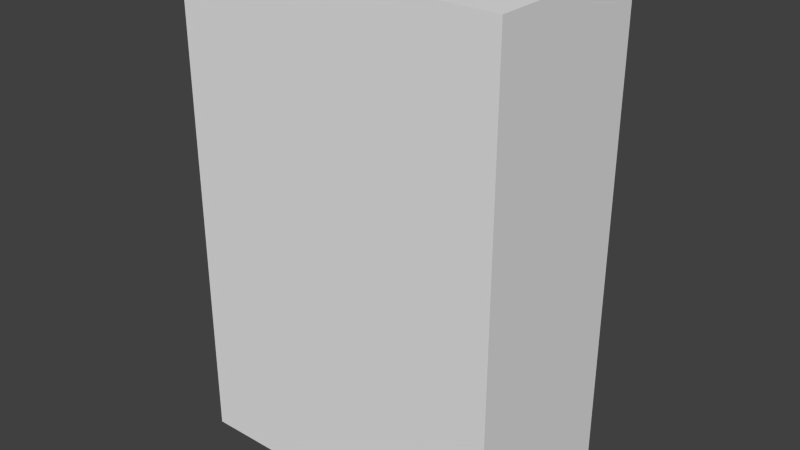# Source: vending1_3.blend  (saved by Blender 2.76.0; exported with 4.5.12 LTS)
import bpy
from mathutils import Matrix  # noqa: F401  (used for matrix-valued properties, if any)

bpy.ops.wm.read_factory_settings(use_empty=True)
scene = bpy.context.scene
scene.name = 'Scene'

# ---- collections
col_collection_1 = bpy.data.collections.new('Collection 1'); scene.collection.children.link(col_collection_1)

# ---- world
world_world = bpy.data.worlds.new('World'); scene.world = world_world
world_world.color = (0.05088, 0.05088, 0.05088)
world_world.use_sun_shadow = False
world_world.sun_shadow_jitter_overblur = 0.0
world_world.cycles.sampling_method = 'MANUAL'
world_world.cycles.sample_map_resolution = 256

# ---- meshes
me_plane_003 = bpy.data.meshes.new('Plane.003')
me_plane_003.from_pydata([(-7.199, -0.3165, -1.2), (-7.199, -0.3165, 1.2), (-7.215, 0.5635, 1.187), (-7.199, 0.5501, 1.2), (-7.199, 0.5501, -1.2), (-7.215, 0.5635, -1.184), (-7.199, 0.2159, 1.2), (-7.199, 0.2159, -1.2), (-7.293, 0.5635, 0.0659), (-7.293, 0.5635, 1.013), (-7.309, 0.5635, 1.049), (-7.343, 0.5635, 1.074), (-7.389, 0.5635, 1.088), (-7.293, 0.4835, 0.0659), (-7.293, 0.4835, 1.013), (-7.309, 0.4835, 1.049), (-7.343, 0.4835, 1.074), (-7.389, 0.4835, 1.088), (-7.373, 0.5635, -0.002374), (-7.353, 0.5635, -0.01007), (-7.341, 0.5635, -0.02541), (-7.335, 0.5635, -0.04764), (-7.335, 0.5635, -0.3499), (-7.344, 0.5635, -0.3708), (-7.374, 0.5635, -0.3924), (-7.373, 0.5435, -0.002374), (-7.353, 0.5435, -0.01007), (-7.341, 0.5435, -0.02541), (-7.335, 0.5435, -0.04764), (-7.335, 0.5435, -0.3499), (-7.344, 0.5435, -0.3708), (-7.374, 0.5435, -0.3924), (-8.797, -0.3165, -1.2), (-8.797, -0.3165, 1.2), (-8.782, 0.5635, 1.187), (-8.797, 0.5501, 1.2), (-8.797, 0.5501, -1.2), (-8.782, 0.5635, -1.184), (-8.797, 0.2159, 1.2), (-8.797, 0.2159, -1.2), (-7.998, 0.2159, -1.2), (-7.998, 0.2159, 1.2), (-7.998, 0.5635, 0.0659), (-8.703, 0.5635, 0.0659), (-8.703, 0.5635, 1.013), (-8.687, 0.5635, 1.049), (-8.653, 0.5635, 1.074), (-8.608, 0.5635, 1.088), (-7.998, 0.1759, -1.2), (-7.998, 0.1759, 1.2), (-8.703, 0.4835, 0.0659), (-8.703, 0.4835, 1.013), (-8.687, 0.4835, 1.049), (-8.653, 0.4835, 1.074), (-8.608, 0.4835, 1.088), (-7.998, 0.5635, -0.002374), (-7.998, 0.5635, -0.3924), (-8.005, 0.5635, -0.002374), (-8.024, 0.5635, -0.01007), (-8.037, 0.5635, -0.02541), (-8.043, 0.5635, -0.04764), (-8.043, 0.5635, -0.3499), (-8.034, 0.5635, -0.3708), (-8.003, 0.5635, -0.3924), (-8.005, 0.5435, -0.002374), (-8.024, 0.5435, -0.01007), (-8.037, 0.5435, -0.02541), (-8.043, 0.5435, -0.04764), (-8.043, 0.5435, -0.3499), (-8.034, 0.5435, -0.3708), (-8.003, 0.5435, -0.3924), (-8.782, 0.5635, 0.0659), (-8.073, 0.5635, 0.0659), (-8.073, 0.5635, -0.5636), (-8.073, 0.5635, -0.818), (-7.998, 0.5635, -0.5636), (-7.998, 0.5635, -0.818), (-7.367, 0.5635, -0.5636), (-7.365, 0.5635, -0.818), (-8.478, 0.5635, -0.5636), (-8.478, 0.5635, -0.818), (-8.073, 0.5235, -0.5636), (-8.073, 0.4835, -0.818), (-7.998, 0.4835, -0.818), (-7.367, 0.5235, -0.5636), (-7.365, 0.4835, -0.818), (-8.478, 0.5235, -0.5636), (-8.478, 0.4835, -0.818), (-8.782, 0.5635, -0.5636)], [(40, 48), (41, 49)], [(1, 0, 7), (33, 6, 38), (5, 2, 3), (13, 8, 42), (7, 4, 3), (11, 10, 16), (31, 24, 56), (0, 1, 33), (6, 7, 3), (36, 37, 4), (39, 36, 7), (54, 47, 12), (10, 15, 16), (8, 13, 14), (3, 2, 34), (11, 16, 17), (9, 14, 15), (37, 5, 4), (84, 83, 81), (23, 30, 29), (20, 27, 26), (24, 31, 30), (21, 28, 27), (67, 64, 70), (6, 1, 7), (22, 29, 28), (19, 26, 25), (33, 38, 39), (9, 8, 14), (35, 71, 36), (12, 11, 17), (38, 35, 36), (10, 9, 15), (33, 1, 6), (36, 4, 7), (42, 72, 50), (86, 82, 87), (17, 54, 12), (70, 31, 56), (53, 52, 45), (51, 50, 43), (6, 3, 35), (54, 53, 46), (52, 51, 44), (35, 3, 34), (56, 63, 70), (68, 69, 62), (65, 66, 59), (69, 70, 63), (66, 67, 60), (4, 5, 3), (35, 38, 6), (67, 68, 61), (64, 65, 58), (17, 16, 14), (75, 84, 81), (79, 88, 43), (74, 80, 87), (72, 60, 61), (64, 55, 25), (72, 43, 50), (32, 0, 33), (50, 13, 42), (73, 81, 86), (76, 83, 85), (74, 82, 83), (80, 79, 86), (78, 85, 84), (11, 12, 2), (32, 39, 7), (7, 0, 32), (84, 85, 83), (83, 82, 81), (86, 81, 82), (22, 23, 29), (19, 20, 26), (23, 24, 30), (20, 21, 27), (30, 31, 29), (70, 69, 68), (68, 67, 70), (66, 65, 64), (64, 25, 70), (26, 27, 25), (28, 29, 31), (31, 25, 28), (67, 66, 64), (25, 27, 28), (31, 70, 25), (21, 22, 28), (18, 19, 25), (32, 33, 39), (37, 36, 88), (35, 34, 71), (88, 36, 71), (39, 38, 36), (46, 53, 45), (44, 51, 43), (47, 54, 46), (45, 52, 44), (61, 68, 62), (58, 65, 59), (62, 69, 63), (59, 66, 60), (60, 67, 61), (57, 64, 58), (14, 13, 17), (50, 17, 13), (52, 53, 51), (54, 17, 50), (16, 15, 14), (50, 51, 54), (53, 54, 51), (75, 77, 84), (81, 73, 75), (43, 72, 79), (73, 79, 72), (88, 71, 43), (82, 74, 87), (56, 75, 63), (72, 42, 58), (63, 75, 73), (42, 55, 57), (62, 63, 73), (42, 57, 58), (61, 62, 73), (72, 58, 59), (61, 73, 72), (72, 59, 60), (18, 25, 55), (64, 57, 55), (79, 73, 86), (78, 76, 85), (76, 74, 83), (87, 80, 86), (77, 78, 84), (74, 76, 37), (88, 79, 80), (80, 74, 37), (77, 75, 24), (37, 88, 80), (75, 56, 24), (37, 76, 5), (77, 24, 23), (5, 76, 78), (78, 77, 5), (18, 55, 42), (77, 23, 22), (18, 42, 8), (5, 77, 22), (19, 18, 8), (5, 22, 8), (20, 19, 8), (43, 71, 44), (21, 20, 8), (44, 71, 34), (22, 21, 8), (45, 44, 34), (2, 5, 8), (46, 45, 34), (2, 8, 9), (47, 46, 34), (2, 9, 10), (47, 34, 12), (2, 10, 11), (12, 34, 2)])
_uv = me_plane_003.uv_layers.new(name='UVMap')
_uv.uv.foreach_set('vector', [0.3659, 0.7315, 0.3657, 0.7143, 0.3653, 0.7143, 0.3609, 0.9414, 0.3593, 0.9415, 0.3593, 0.9415, 0.3999, 0.711, 0.3999, 0.7071, 0.3999, 0.7071, 0.72, 0.7081, 0.72, 0.7081, 0.7209, 0.7081, 0.3645, 0.5136, 0.3494, 0.5139, 0.355, 0.9947, 0.7201, 0.7109, 0.7201, 0.7109, 0.7201, 0.7109, 0.7247, 0.4586, 0.7247, 0.4586, 0.7292, 0.4585, 0.3645, 0.7345, 0.3645, 0.7445, 0.3645, 0.7445, 0.3701, 0.9944, 0.3645, 0.5136, 0.355, 0.9947, 0.3999, 0.711, 0.3999, 0.711, 0.3999, 0.711, 0.3565, 0.5136, 0.3494, 0.5139, 0.3565, 0.5136, 0.7202, 0.711, 0.7202, 0.711, 0.7202, 0.711, 0.7201, 0.7109, 0.7201, 0.7109, 0.7201, 0.7109, 0.72, 0.7081, 0.72, 0.7081, 0.7201, 0.7108, 0.3999, 0.7075, 0.3999, 0.7075, 0.3999, 0.7075, 0.7201, 0.7109, 0.7201, 0.7109, 0.7202, 0.711, 0.7201, 0.7108, 0.7201, 0.7108, 0.7201, 0.7109, 0.3999, 0.711, 0.3999, 0.711, 0.3999, 0.711, 0.7166, 0.2592, 0.8205, 0.1624, 0.8333, 0.2573, 0.7245, 0.4589, 0.7245, 0.4589, 0.7244, 0.4592, 0.7246, 0.4641, 0.7246, 0.4641, 0.7247, 0.4643, 0.7247, 0.4586, 0.7247, 0.4586, 0.7245, 0.4589, 0.7245, 0.4637, 0.7245, 0.4637, 0.7246, 0.4641, 0.7114, 0.4752, 0.7191, 0.4934, 0.7163, 0.3344, 0.3655, 0.7315, 0.3659, 0.7315, 0.3653, 0.7143, 0.7244, 0.4592, 0.7244, 0.4592, 0.7245, 0.4637, 0.7247, 0.4643, 0.7247, 0.4643, 0.7248, 0.4644, 0.3659, 0.7315, 0.3655, 0.7315, 0.3653, 0.7143, 0.7201, 0.7108, 0.72, 0.7081, 0.7201, 0.7108, 0.3999, 0.7071, 0.3999, 0.7089, 0.3999, 0.711, 0.7202, 0.711, 0.7201, 0.7109, 0.7202, 0.711, 0.3701, 0.9944, 0.355, 0.9947, 0.3494, 0.5139, 0.7201, 0.7109, 0.7201, 0.7108, 0.7201, 0.7109, 0.3609, 0.9414, 0.3609, 0.9414, 0.3593, 0.9415, 0.3494, 0.5139, 0.3494, 0.5139, 0.3565, 0.5136, 0.7209, 0.7081, 0.7208, 0.7081, 0.72, 0.7081, 0.9317, 0.2557, 0.8328, 0.1622, 0.9313, 0.1607, 0.7202, 0.711, 0.7202, 0.711, 0.7202, 0.711, 0.7247, 0.4586, 0.7247, 0.4586, 0.7292, 0.4585, 0.7201, 0.7109, 0.7201, 0.7109, 0.7201, 0.7109, 0.7201, 0.7108, 0.72, 0.7081, 0.72, 0.7081, 0.3593, 0.9415, 0.3582, 0.9415, 0.3582, 0.9415, 0.7202, 0.711, 0.7201, 0.7109, 0.7201, 0.7109, 0.7201, 0.7109, 0.7201, 0.7108, 0.7201, 0.7108, 0.3999, 0.7075, 0.3999, 0.7075, 0.3999, 0.7075, 0.7292, 0.4585, 0.7247, 0.4586, 0.7247, 0.4586, 0.7244, 0.4592, 0.7245, 0.4589, 0.7245, 0.4589, 0.7247, 0.4643, 0.7246, 0.4641, 0.7246, 0.4641, 0.7245, 0.4589, 0.7247, 0.4586, 0.7247, 0.4586, 0.7246, 0.4641, 0.7245, 0.4637, 0.7245, 0.4637, 0.3999, 0.711, 0.3999, 0.711, 0.3999, 0.7071, 0.3582, 0.9415, 0.3593, 0.9415, 0.3593, 0.9415, 0.7245, 0.4637, 0.7244, 0.4592, 0.7244, 0.4592, 0.7248, 0.4644, 0.7247, 0.4643, 0.7247, 0.4643, 0.7335, 0.9315, 0.7247, 0.9262, 0.7148, 0.9015, 0.7923, 0.1809, 0.7895, 0.181, 0.7893, 0.1839, 0.939, 0.2669, 0.9896, 0.2665, 0.9746, 0.5103, 0.799, 0.1844, 0.7964, 0.1844, 0.7964, 0.1844, 0.7048, 0.5188, 0.7096, 0.4783, 0.7071, 0.3488, 0.7248, 0.4644, 0.7293, 0.4643, 0.7248, 0.4644, 0.7208, 0.7081, 0.72, 0.7081, 0.72, 0.7081, 0.3645, 0.7345, 0.3645, 0.7345, 0.3645, 0.7445, 0.72, 0.7081, 0.72, 0.7081, 0.7209, 0.7081, 0.792, 0.181, 0.792, 0.181, 0.7894, 0.181, 0.7993, 0.1844, 0.7993, 0.1844, 0.7965, 0.1844, 0.7963, 0.1884, 0.7963, 0.1884, 0.7967, 0.1874, 0.7964, 0.1844, 0.7964, 0.1867, 0.7964, 0.1867, 0.7965, 0.1844, 0.7965, 0.1844, 0.7966, 0.1867, 0.7221, 0.9325, 0.7308, 0.9378, 0.6986, 0.9793, 0.3678, 0.5132, 0.3565, 0.5136, 0.3565, 0.5136, 0.3565, 0.5136, 0.3678, 0.5132, 0.3678, 0.5132, 0.7166, 0.2592, 0.7158, 0.1641, 0.8205, 0.1624, 0.8205, 0.1624, 0.8328, 0.1622, 0.8333, 0.2573, 0.9317, 0.2557, 0.8333, 0.2573, 0.8328, 0.1622, 0.7244, 0.4592, 0.7245, 0.4589, 0.7244, 0.4592, 0.7247, 0.4643, 0.7246, 0.4641, 0.7247, 0.4643, 0.7245, 0.4589, 0.7247, 0.4586, 0.7245, 0.4589, 0.7246, 0.4641, 0.7245, 0.4637, 0.7246, 0.4641, 0.7105, 0.3433, 0.7163, 0.3344, 0.709, 0.3519, 0.7163, 0.3344, 0.7105, 0.3433, 0.709, 0.3519, 0.709, 0.3519, 0.7114, 0.4752, 0.7163, 0.3344, 0.7127, 0.4842, 0.7153, 0.4904, 0.7191, 0.4934, 0.7191, 0.4934, 0.7191, 0.4934, 0.7163, 0.3344, 0.7153, 0.4904, 0.7127, 0.4842, 0.7191, 0.4934, 0.7114, 0.4752, 0.709, 0.3519, 0.7163, 0.3344, 0.7163, 0.3344, 0.7191, 0.4934, 0.7114, 0.4752, 0.7114, 0.4752, 0.7127, 0.4842, 0.7191, 0.4934, 0.7191, 0.4934, 0.7127, 0.4842, 0.7114, 0.4752, 0.7163, 0.3344, 0.7163, 0.3344, 0.7191, 0.4934, 0.7245, 0.4637, 0.7244, 0.4592, 0.7245, 0.4637, 0.7248, 0.4644, 0.7247, 0.4643, 0.7248, 0.4644, 0.3657, 0.7143, 0.3659, 0.7315, 0.3653, 0.7143, 0.3999, 0.711, 0.3999, 0.711, 0.3999, 0.71, 0.3999, 0.7071, 0.3999, 0.7071, 0.3999, 0.7089, 0.3999, 0.71, 0.3999, 0.711, 0.3999, 0.7089, 0.3645, 0.5136, 0.3701, 0.9944, 0.3494, 0.5139, 0.7201, 0.7109, 0.7201, 0.7109, 0.7201, 0.7109, 0.7201, 0.7108, 0.7201, 0.7108, 0.72, 0.7081, 0.7202, 0.711, 0.7202, 0.711, 0.7201, 0.7109, 0.7201, 0.7109, 0.7201, 0.7109, 0.7201, 0.7108, 0.7244, 0.4592, 0.7244, 0.4592, 0.7245, 0.4589, 0.7247, 0.4643, 0.7247, 0.4643, 0.7246, 0.4641, 0.7245, 0.4589, 0.7245, 0.4589, 0.7247, 0.4586, 0.7246, 0.4641, 0.7246, 0.4641, 0.7245, 0.4637, 0.7245, 0.4637, 0.7245, 0.4637, 0.7244, 0.4592, 0.7248, 0.4644, 0.7248, 0.4644, 0.7247, 0.4643, 0.7148, 0.9015, 0.7069, 0.5216, 0.7335, 0.9315, 0.9874, 0.52, 0.7335, 0.9315, 0.7069, 0.5216, 0.9882, 0.9142, 0.9817, 0.9247, 0.9912, 0.8993, 0.9731, 0.9306, 0.7335, 0.9315, 0.9874, 0.52, 0.7247, 0.9262, 0.7181, 0.9162, 0.7148, 0.9015, 0.9874, 0.52, 0.9912, 0.8993, 0.9731, 0.9306, 0.9817, 0.9247, 0.9731, 0.9306, 0.9912, 0.8993, 0.7923, 0.1809, 0.7895, 0.181, 0.7895, 0.181, 0.7893, 0.1839, 0.7893, 0.1839, 0.7923, 0.1809, 0.9746, 0.5103, 0.8487, 0.5103, 0.939, 0.2669, 0.8487, 0.2669, 0.939, 0.2669, 0.8487, 0.5103, 0.9896, 0.2665, 0.9971, 0.5103, 0.9746, 0.5103, 0.799, 0.1844, 0.799, 0.1844, 0.7964, 0.1844, 0.7186, 0.3309, 0.7187, 0.3179, 0.7145, 0.3304, 0.7048, 0.5188, 0.7209, 0.5184, 0.7135, 0.4943, 0.7145, 0.3304, 0.7187, 0.3179, 0.703, 0.317, 0.7209, 0.5184, 0.7201, 0.4979, 0.7173, 0.4975, 0.7087, 0.3398, 0.7145, 0.3304, 0.703, 0.317, 0.7209, 0.5184, 0.7173, 0.4975, 0.7135, 0.4943, 0.7071, 0.3488, 0.7087, 0.3398, 0.703, 0.317, 0.7048, 0.5188, 0.7135, 0.4943, 0.7109, 0.4878, 0.7071, 0.3488, 0.703, 0.317, 0.7048, 0.5188, 0.7048, 0.5188, 0.7109, 0.4878, 0.7096, 0.4783, 0.7248, 0.4644, 0.7248, 0.4644, 0.7293, 0.4643, 0.7248, 0.4644, 0.7248, 0.4644, 0.7293, 0.4643, 0.7894, 0.181, 0.792, 0.181, 0.7894, 0.181, 0.7965, 0.1844, 0.7993, 0.1844, 0.7965, 0.1844, 0.7967, 0.1874, 0.7963, 0.1884, 0.7967, 0.1874, 0.7964, 0.1844, 0.7964, 0.1844, 0.7964, 0.1867, 0.7966, 0.1867, 0.7965, 0.1844, 0.7966, 0.1867, 0.8487, 0.1524, 0.8369, 0.1524, 0.9971, 0.01041, 0.9981, 0.267, 0.939, 0.2669, 0.9395, 0.1524, 0.9395, 0.1524, 0.8487, 0.1524, 0.9971, 0.01041, 0.7135, 0.2669, 0.8381, 0.2669, 0.7163, 0.3344, 0.9971, 0.01041, 0.9981, 0.267, 0.9395, 0.1524, 0.8381, 0.2669, 0.8389, 0.332, 0.7163, 0.3344, 0.9971, 0.01041, 0.8369, 0.1524, 0.6782, 0.01205, 0.7135, 0.2669, 0.7163, 0.3344, 0.7105, 0.3433, 0.6782, 0.01205, 0.8369, 0.1524, 0.7111, 0.1524, 0.7111, 0.1524, 0.7135, 0.2669, 0.6782, 0.01205, 0.7191, 0.4934, 0.8408, 0.4907, 0.8412, 0.5184, 0.7135, 0.2669, 0.7105, 0.3433, 0.709, 0.3519, 0.7191, 0.4934, 0.8412, 0.5184, 0.7042, 0.5216, 0.6782, 0.01205, 0.7135, 0.2669, 0.709, 0.3519, 0.7153, 0.4904, 0.7191, 0.4934, 0.7042, 0.5216, 0.6782, 0.01205, 0.709, 0.3519, 0.7042, 0.5216, 0.7127, 0.4842, 0.7153, 0.4904, 0.7042, 0.5216, 0.7042, 0.5216, 0.689, 0.522, 0.7121, 0.9079, 0.7114, 0.4752, 0.7127, 0.4842, 0.7042, 0.5216, 0.7121, 0.9079, 0.689, 0.522, 0.6986, 0.9793, 0.709, 0.3519, 0.7114, 0.4752, 0.7042, 0.5216, 0.7154, 0.9225, 0.7121, 0.9079, 0.6986, 0.9793, 0.6986, 0.9793, 0.6782, 0.01205, 0.7042, 0.5216, 0.7221, 0.9325, 0.7154, 0.9225, 0.6986, 0.9793, 0.6986, 0.9793, 0.7042, 0.5216, 0.7121, 0.9079, 0.7308, 0.9378, 0.7221, 0.9325, 0.6986, 0.9793, 0.6986, 0.9793, 0.7121, 0.9079, 0.7154, 0.9225, 0.7308, 0.9378, 0.6986, 0.9793, 0.7308, 0.9378, 0.6986, 0.9793, 0.7154, 0.9225, 0.7221, 0.9325, 0.7308, 0.9378, 0.6986, 0.9793, 0.6986, 0.9793])
me_plane_003.use_remesh_preserve_volume = False
me_plane_003.use_remesh_preserve_attributes = False
me_plane_003.use_mirror_vertex_groups = False
me_plane_003.update()

# ---- objects
ob_vending1_3 = bpy.data.objects.new('vending1_3', me_plane_003)

# ---- transforms, parenting, visibility, modifiers, constraints
ob_vending1_3.location = (3.999, -0.2124, -0.08)
ob_vending1_3.lineart.crease_threshold = 0.0

# ---- collection membership
col_collection_1.objects.link(ob_vending1_3)

# ---- scene / render settings (as saved in the file)
scene.frame_start = 1; scene.frame_end = 2; scene.frame_set(1)
scene.render.engine = 'BLENDER_EEVEE_NEXT'
scene.render.resolution_percentage = 50
scene.render.dither_intensity = 0.0
scene.cycles.use_denoising = False
scene.cycles.samples = 10
scene.cycles.sampling_pattern = 'TABULATED_SOBOL'
scene.cycles.light_sampling_threshold = 0.0
scene.cycles.use_adaptive_sampling = False
scene.cycles.use_light_tree = False
scene.cycles.blur_glossy = 0.0
scene.cycles.pixel_filter_type = 'GAUSSIAN'
scene.cycles.sample_clamp_indirect = 0.0
scene.view_settings.view_transform = 'Standard'
bpy.context.view_layer.update()

# ---- added for rendering (the .blend has no active camera and no usable light): camera, sun
cam_auto = bpy.data.cameras.new('AutoCamera')
cam_auto.lens = 50.0
cam_auto.sensor_width = 36.0
cam_auto.clip_end = 1000.0
ob_auto_camera = bpy.data.objects.new('AutoCamera', cam_auto)
scene.collection.objects.link(ob_auto_camera)
ob_auto_camera.location = (-1.20979, -3.43606, 2.15145)
ob_auto_camera.rotation_euler = (1.09748, -7.21219e-08, 0.694738)
scene.camera = ob_auto_camera
light_auto_sun = bpy.data.lights.new('AutoSun', 'SUN')
light_auto_sun.energy = 3.0
light_auto_sun.angle = 0.0523599
ob_auto_sun = bpy.data.objects.new('AutoSun', light_auto_sun)
scene.collection.objects.link(ob_auto_sun)
ob_auto_sun.rotation_euler = (0.872665, 0.174533, 0.523599)
bpy.context.view_layer.update()

